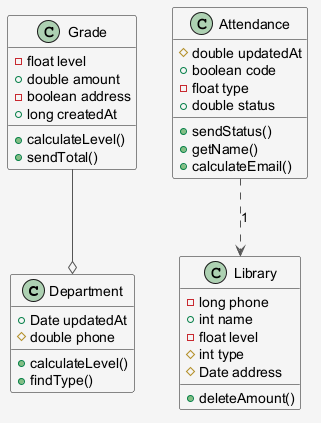

The diagram above was rendered by PlantUML. Its source (embedded in the PNG):
@startuml
skinparam shadowing false
skinparam backgroundColor #F5F5F5
skinparam ArrowColor #555555
class Department {
  +Date updatedAt
  #double phone
  +calculateLevel()
  +findType()
}
class Grade {
  -float level
  +double amount
  -boolean address
  +long createdAt
  +calculateLevel()
  +sendTotal()
}
class Library {
  -long phone
  +int name
  -float level
  #int type
  #Date address
  +deleteAmount()
}
class Attendance {
  #double updatedAt
  +boolean code
  -float type
  +double status
  +sendStatus()
  +getName()
  +calculateEmail()
}
Grade --o Department
Attendance ..> Library : "1"
@enduml